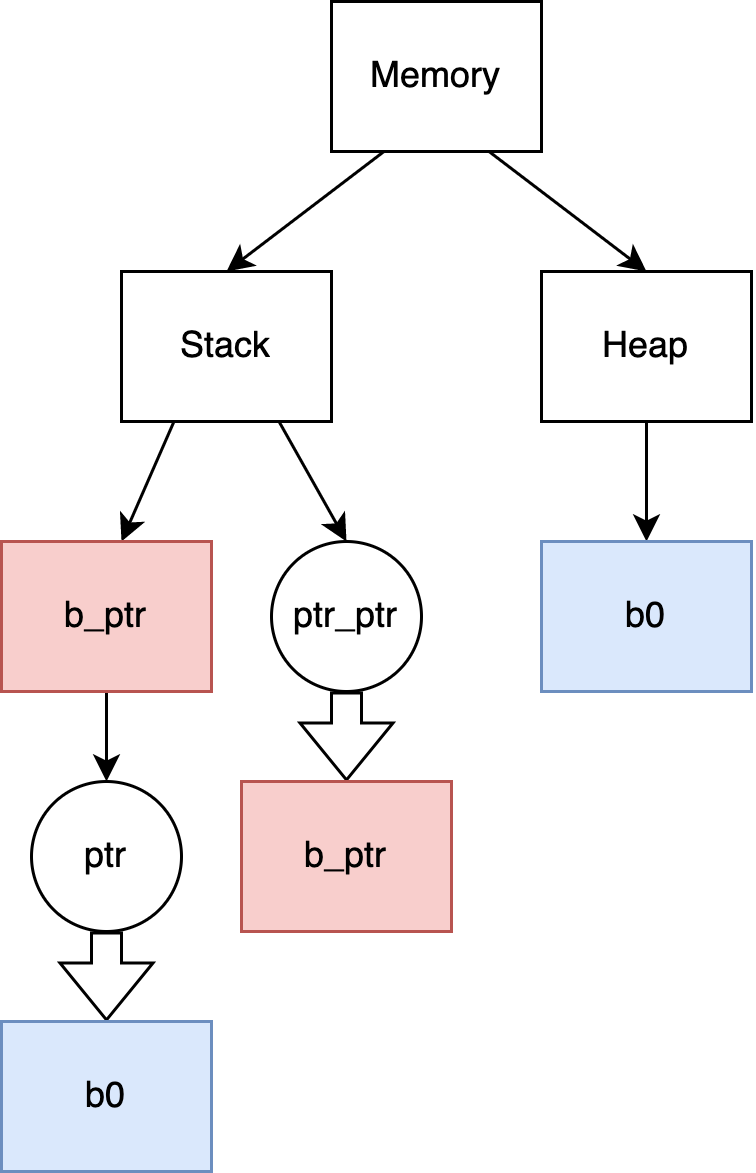

The diagram above was exported from draw.io. Its source (the exported page's mxGraphModel, read from the mxfile embedded in the PNG):
<mxGraphModel dx="864" dy="376" grid="1" gridSize="10" guides="1" tooltips="1" connect="1" arrows="1" fold="1" page="1" pageScale="1" pageWidth="827" pageHeight="1169" math="0" shadow="0">
  <root>
    <mxCell id="0" />
    <mxCell id="1" parent="0" />
    <mxCell id="wXOMQ4X3QJsuUJBiJ7A1-1" value="Memory" style="rounded=0;whiteSpace=wrap;html=1;" vertex="1" parent="1">
      <mxGeometry x="220" y="70" width="70" height="50" as="geometry" />
    </mxCell>
    <mxCell id="wXOMQ4X3QJsuUJBiJ7A1-8" value="Stack" style="rounded=0;whiteSpace=wrap;html=1;" vertex="1" parent="1">
      <mxGeometry x="150" y="160" width="70" height="50" as="geometry" />
    </mxCell>
    <mxCell id="wXOMQ4X3QJsuUJBiJ7A1-19" style="edgeStyle=orthogonalEdgeStyle;rounded=0;orthogonalLoop=1;jettySize=auto;html=1;exitX=0.5;exitY=1;exitDx=0;exitDy=0;entryX=0.5;entryY=0;entryDx=0;entryDy=0;" edge="1" parent="1" source="wXOMQ4X3QJsuUJBiJ7A1-9" target="wXOMQ4X3QJsuUJBiJ7A1-15">
      <mxGeometry relative="1" as="geometry" />
    </mxCell>
    <mxCell id="wXOMQ4X3QJsuUJBiJ7A1-9" value="Heap" style="rounded=0;whiteSpace=wrap;html=1;" vertex="1" parent="1">
      <mxGeometry x="290" y="160" width="70" height="50" as="geometry" />
    </mxCell>
    <mxCell id="wXOMQ4X3QJsuUJBiJ7A1-10" value="" style="endArrow=classic;html=1;rounded=0;exitX=0.25;exitY=1;exitDx=0;exitDy=0;entryX=0.5;entryY=0;entryDx=0;entryDy=0;" edge="1" parent="1" source="wXOMQ4X3QJsuUJBiJ7A1-1" target="wXOMQ4X3QJsuUJBiJ7A1-8">
      <mxGeometry width="50" height="50" relative="1" as="geometry">
        <mxPoint x="250" y="230" as="sourcePoint" />
        <mxPoint x="300" y="180" as="targetPoint" />
      </mxGeometry>
    </mxCell>
    <mxCell id="wXOMQ4X3QJsuUJBiJ7A1-11" value="" style="endArrow=classic;html=1;rounded=0;exitX=0.75;exitY=1;exitDx=0;exitDy=0;entryX=0.5;entryY=0;entryDx=0;entryDy=0;" edge="1" parent="1" source="wXOMQ4X3QJsuUJBiJ7A1-1" target="wXOMQ4X3QJsuUJBiJ7A1-9">
      <mxGeometry width="50" height="50" relative="1" as="geometry">
        <mxPoint x="250" y="230" as="sourcePoint" />
        <mxPoint x="300" y="180" as="targetPoint" />
      </mxGeometry>
    </mxCell>
    <mxCell id="wXOMQ4X3QJsuUJBiJ7A1-27" style="edgeStyle=orthogonalEdgeStyle;shape=flexArrow;rounded=0;orthogonalLoop=1;jettySize=auto;html=1;exitX=0.5;exitY=1;exitDx=0;exitDy=0;entryX=0.5;entryY=0;entryDx=0;entryDy=0;" edge="1" parent="1" source="wXOMQ4X3QJsuUJBiJ7A1-13" target="wXOMQ4X3QJsuUJBiJ7A1-25">
      <mxGeometry relative="1" as="geometry" />
    </mxCell>
    <mxCell id="wXOMQ4X3QJsuUJBiJ7A1-13" value="ptr" style="ellipse;whiteSpace=wrap;html=1;aspect=fixed;" vertex="1" parent="1">
      <mxGeometry x="120" y="330" width="50" height="50" as="geometry" />
    </mxCell>
    <mxCell id="wXOMQ4X3QJsuUJBiJ7A1-15" value="b0" style="rounded=0;whiteSpace=wrap;html=1;fillColor=#dae8fc;strokeColor=#6c8ebf;" vertex="1" parent="1">
      <mxGeometry x="290" y="250" width="70" height="50" as="geometry" />
    </mxCell>
    <mxCell id="wXOMQ4X3QJsuUJBiJ7A1-24" style="edgeStyle=orthogonalEdgeStyle;rounded=0;orthogonalLoop=1;jettySize=auto;html=1;exitX=0.5;exitY=1;exitDx=0;exitDy=0;entryX=0.5;entryY=0;entryDx=0;entryDy=0;shape=flexArrow;" edge="1" parent="1" source="wXOMQ4X3QJsuUJBiJ7A1-16" target="wXOMQ4X3QJsuUJBiJ7A1-23">
      <mxGeometry relative="1" as="geometry" />
    </mxCell>
    <mxCell id="wXOMQ4X3QJsuUJBiJ7A1-16" value="ptr_ptr" style="ellipse;whiteSpace=wrap;html=1;aspect=fixed;" vertex="1" parent="1">
      <mxGeometry x="200" y="250" width="50" height="50" as="geometry" />
    </mxCell>
    <mxCell id="wXOMQ4X3QJsuUJBiJ7A1-17" value="" style="endArrow=classic;html=1;rounded=0;exitX=0.25;exitY=1;exitDx=0;exitDy=0;" edge="1" parent="1" source="wXOMQ4X3QJsuUJBiJ7A1-8">
      <mxGeometry width="50" height="50" relative="1" as="geometry">
        <mxPoint x="250" y="300" as="sourcePoint" />
        <mxPoint x="150" y="250" as="targetPoint" />
      </mxGeometry>
    </mxCell>
    <mxCell id="wXOMQ4X3QJsuUJBiJ7A1-18" value="" style="endArrow=classic;html=1;rounded=0;exitX=0.75;exitY=1;exitDx=0;exitDy=0;entryX=0.5;entryY=0;entryDx=0;entryDy=0;" edge="1" parent="1" source="wXOMQ4X3QJsuUJBiJ7A1-8" target="wXOMQ4X3QJsuUJBiJ7A1-16">
      <mxGeometry width="50" height="50" relative="1" as="geometry">
        <mxPoint x="250" y="300" as="sourcePoint" />
        <mxPoint x="300" y="250" as="targetPoint" />
      </mxGeometry>
    </mxCell>
    <mxCell id="wXOMQ4X3QJsuUJBiJ7A1-22" style="edgeStyle=orthogonalEdgeStyle;rounded=0;orthogonalLoop=1;jettySize=auto;html=1;exitX=0.5;exitY=1;exitDx=0;exitDy=0;entryX=0.5;entryY=0;entryDx=0;entryDy=0;" edge="1" parent="1" source="wXOMQ4X3QJsuUJBiJ7A1-21" target="wXOMQ4X3QJsuUJBiJ7A1-13">
      <mxGeometry relative="1" as="geometry" />
    </mxCell>
    <mxCell id="wXOMQ4X3QJsuUJBiJ7A1-21" value="b_ptr" style="rounded=0;whiteSpace=wrap;html=1;fillColor=#f8cecc;strokeColor=#b85450;" vertex="1" parent="1">
      <mxGeometry x="110" y="250" width="70" height="50" as="geometry" />
    </mxCell>
    <mxCell id="wXOMQ4X3QJsuUJBiJ7A1-23" value="b_ptr" style="rounded=0;whiteSpace=wrap;html=1;fillColor=#f8cecc;strokeColor=#b85450;" vertex="1" parent="1">
      <mxGeometry x="190" y="330" width="70" height="50" as="geometry" />
    </mxCell>
    <mxCell id="wXOMQ4X3QJsuUJBiJ7A1-25" value="b0" style="rounded=0;whiteSpace=wrap;html=1;fillColor=#dae8fc;strokeColor=#6c8ebf;" vertex="1" parent="1">
      <mxGeometry x="110" y="410" width="70" height="50" as="geometry" />
    </mxCell>
  </root>
</mxGraphModel>